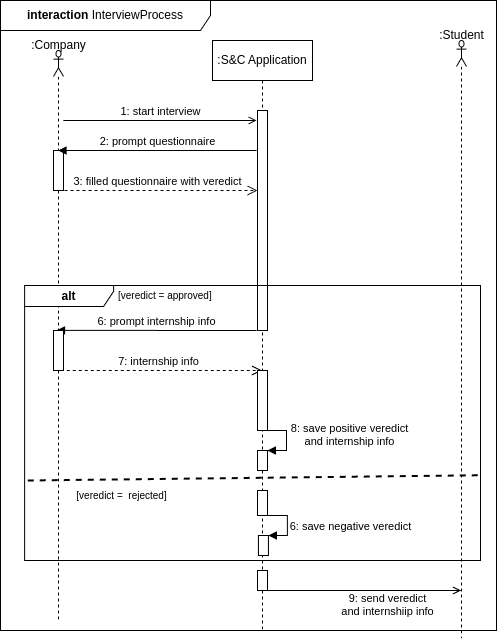

The diagram above was exported from draw.io. Its source (the exported page's mxGraphModel, read from the mxfile embedded in the PNG):
<mxGraphModel dx="1674" dy="826" grid="1" gridSize="10" guides="1" tooltips="1" connect="1" arrows="1" fold="1" page="1" pageScale="1" pageWidth="827" pageHeight="1169" math="0" shadow="0">
  <root>
    <mxCell id="0" />
    <mxCell id="1" parent="0" />
    <mxCell id="nT_P8pg0NKh-KBYoYBDa-1" value="&lt;b&gt;interaction&lt;/b&gt; InterviewProcess" style="shape=umlFrame;whiteSpace=wrap;html=1;pointerEvents=0;recursiveResize=0;container=1;collapsible=0;width=210;height=30;" parent="1" vertex="1">
      <mxGeometry x="34" y="40" width="496" height="630" as="geometry" />
    </mxCell>
    <mxCell id="q1BCWV2Ln1VZfNT4oNLa-4" value=":S&amp;amp;C Application" style="shape=umlLifeline;perimeter=lifelinePerimeter;whiteSpace=wrap;html=1;container=1;dropTarget=0;collapsible=0;recursiveResize=0;outlineConnect=0;portConstraint=eastwest;newEdgeStyle={&quot;curved&quot;:0,&quot;rounded&quot;:0};" parent="nT_P8pg0NKh-KBYoYBDa-1" vertex="1">
      <mxGeometry x="212" y="40" width="100" height="590" as="geometry" />
    </mxCell>
    <mxCell id="q1BCWV2Ln1VZfNT4oNLa-36" value="" style="html=1;points=[[0,0,0,0,5],[0,1,0,0,-5],[1,0,0,0,5],[1,1,0,0,-5]];perimeter=orthogonalPerimeter;outlineConnect=0;targetShapes=umlLifeline;portConstraint=eastwest;newEdgeStyle={&quot;curved&quot;:0,&quot;rounded&quot;:0};" parent="q1BCWV2Ln1VZfNT4oNLa-4" vertex="1">
      <mxGeometry x="45" y="70" width="10" height="220" as="geometry" />
    </mxCell>
    <mxCell id="FMWEvF0XJuWUjWys-w9C-14" value="" style="html=1;points=[[0,0,0,0,5],[0,1,0,0,-5],[1,0,0,0,5],[1,1,0,0,-5]];perimeter=orthogonalPerimeter;outlineConnect=0;targetShapes=umlLifeline;portConstraint=eastwest;newEdgeStyle={&quot;curved&quot;:0,&quot;rounded&quot;:0};" parent="q1BCWV2Ln1VZfNT4oNLa-4" vertex="1">
      <mxGeometry x="45.92" y="495" width="10" height="20" as="geometry" />
    </mxCell>
    <mxCell id="FMWEvF0XJuWUjWys-w9C-15" value="6: save negative veredict" style="html=1;verticalAlign=bottom;endArrow=block;curved=0;rounded=0;entryX=0.992;entryY=0;entryDx=0;entryDy=0;entryPerimeter=0;" parent="q1BCWV2Ln1VZfNT4oNLa-4" target="FMWEvF0XJuWUjWys-w9C-14" edge="1">
      <mxGeometry x="0.5994" y="-70" relative="1" as="geometry">
        <mxPoint x="55.00000000000003" y="475" as="sourcePoint" />
        <mxPoint x="254.41999999999996" y="475" as="targetPoint" />
        <Array as="points">
          <mxPoint x="74.91999999999999" y="475" />
          <mxPoint x="74.91999999999999" y="495" />
        </Array>
        <mxPoint x="70" y="70" as="offset" />
      </mxGeometry>
    </mxCell>
    <mxCell id="FMWEvF0XJuWUjWys-w9C-9" value="" style="html=1;points=[[0,0,0,0,5],[0,1,0,0,-5],[1,0,0,0,5],[1,1,0,0,-5]];perimeter=orthogonalPerimeter;outlineConnect=0;targetShapes=umlLifeline;portConstraint=eastwest;newEdgeStyle={&quot;curved&quot;:0,&quot;rounded&quot;:0};" parent="q1BCWV2Ln1VZfNT4oNLa-4" vertex="1">
      <mxGeometry x="45" y="410" width="10" height="20" as="geometry" />
    </mxCell>
    <mxCell id="FMWEvF0XJuWUjWys-w9C-10" value="8: save positive veredict&lt;br&gt;and internship info" style="html=1;verticalAlign=bottom;endArrow=block;curved=0;rounded=0;entryX=0.992;entryY=0;entryDx=0;entryDy=0;entryPerimeter=0;" parent="q1BCWV2Ln1VZfNT4oNLa-4" target="FMWEvF0XJuWUjWys-w9C-9" edge="1">
      <mxGeometry x="0.5994" y="-70" relative="1" as="geometry">
        <mxPoint x="54.08000000000004" y="390" as="sourcePoint" />
        <mxPoint x="253.5" y="390" as="targetPoint" />
        <Array as="points">
          <mxPoint x="74" y="390" />
          <mxPoint x="74" y="410" />
        </Array>
        <mxPoint x="70" y="70" as="offset" />
      </mxGeometry>
    </mxCell>
    <mxCell id="FMWEvF0XJuWUjWys-w9C-29" value="" style="html=1;points=[[0,0,0,0,5],[0,1,0,0,-5],[1,0,0,0,5],[1,1,0,0,-5]];perimeter=orthogonalPerimeter;outlineConnect=0;targetShapes=umlLifeline;portConstraint=eastwest;newEdgeStyle={&quot;curved&quot;:0,&quot;rounded&quot;:0};" parent="q1BCWV2Ln1VZfNT4oNLa-4" vertex="1">
      <mxGeometry x="45" y="450" width="10" height="25" as="geometry" />
    </mxCell>
    <mxCell id="FMWEvF0XJuWUjWys-w9C-33" value="" style="html=1;points=[[0,0,0,0,5],[0,1,0,0,-5],[1,0,0,0,5],[1,1,0,0,-5]];perimeter=orthogonalPerimeter;outlineConnect=0;targetShapes=umlLifeline;portConstraint=eastwest;newEdgeStyle={&quot;curved&quot;:0,&quot;rounded&quot;:0};" parent="q1BCWV2Ln1VZfNT4oNLa-4" vertex="1">
      <mxGeometry x="45" y="530" width="10" height="20" as="geometry" />
    </mxCell>
    <mxCell id="q1BCWV2Ln1VZfNT4oNLa-3" value="" style="shape=umlLifeline;perimeter=lifelinePerimeter;whiteSpace=wrap;html=1;container=1;dropTarget=0;collapsible=0;recursiveResize=0;outlineConnect=0;portConstraint=eastwest;newEdgeStyle={&quot;curved&quot;:0,&quot;rounded&quot;:0};participant=umlActor;size=26;" parent="nT_P8pg0NKh-KBYoYBDa-1" vertex="1">
      <mxGeometry x="53" y="50" width="10" height="570" as="geometry" />
    </mxCell>
    <mxCell id="oke35gui_N6K1_YYmetj-3" value="" style="html=1;points=[[0,0,0,0,5],[0,1,0,0,-5],[1,0,0,0,5],[1,1,0,0,-5]];perimeter=orthogonalPerimeter;outlineConnect=0;targetShapes=umlLifeline;portConstraint=eastwest;newEdgeStyle={&quot;curved&quot;:0,&quot;rounded&quot;:0};" vertex="1" parent="q1BCWV2Ln1VZfNT4oNLa-3">
      <mxGeometry y="100" width="10" height="40" as="geometry" />
    </mxCell>
    <mxCell id="q1BCWV2Ln1VZfNT4oNLa-22" value=":Company" style="text;html=1;align=center;verticalAlign=middle;resizable=0;points=[];autosize=1;strokeColor=none;fillColor=none;" parent="nT_P8pg0NKh-KBYoYBDa-1" vertex="1">
      <mxGeometry x="18" y="30" width="80" height="30" as="geometry" />
    </mxCell>
    <mxCell id="q1BCWV2Ln1VZfNT4oNLa-34" value="" style="shape=umlLifeline;perimeter=lifelinePerimeter;whiteSpace=wrap;html=1;container=1;dropTarget=0;collapsible=0;recursiveResize=0;outlineConnect=0;portConstraint=eastwest;newEdgeStyle={&quot;curved&quot;:0,&quot;rounded&quot;:0};participant=umlActor;size=26;" parent="nT_P8pg0NKh-KBYoYBDa-1" vertex="1">
      <mxGeometry x="456" y="40" width="10" height="598" as="geometry" />
    </mxCell>
    <mxCell id="q1BCWV2Ln1VZfNT4oNLa-35" value=":Student" style="text;html=1;align=center;verticalAlign=middle;resizable=0;points=[];autosize=1;strokeColor=none;fillColor=none;" parent="nT_P8pg0NKh-KBYoYBDa-1" vertex="1">
      <mxGeometry x="426" y="20" width="70" height="30" as="geometry" />
    </mxCell>
    <mxCell id="q1BCWV2Ln1VZfNT4oNLa-52" value="2: prompt questionnaire" style="html=1;verticalAlign=bottom;endArrow=block;curved=0;rounded=0;" parent="nT_P8pg0NKh-KBYoYBDa-1" target="q1BCWV2Ln1VZfNT4oNLa-3" edge="1">
      <mxGeometry relative="1" as="geometry">
        <mxPoint x="256" y="150" as="sourcePoint" />
        <mxPoint x="679" y="150" as="targetPoint" />
      </mxGeometry>
    </mxCell>
    <mxCell id="q1BCWV2Ln1VZfNT4oNLa-53" value="3: filled questionnaire with veredict" style="html=1;verticalAlign=bottom;endArrow=open;dashed=1;endSize=8;curved=0;rounded=0;" parent="nT_P8pg0NKh-KBYoYBDa-1" edge="1">
      <mxGeometry relative="1" as="geometry">
        <mxPoint x="257" y="190" as="targetPoint" />
        <mxPoint x="58.02380952380952" y="190" as="sourcePoint" />
      </mxGeometry>
    </mxCell>
    <mxCell id="q1BCWV2Ln1VZfNT4oNLa-23" value="&lt;b&gt;alt&lt;/b&gt;" style="shape=umlFrame;whiteSpace=wrap;html=1;pointerEvents=0;width=89;height=21;" parent="nT_P8pg0NKh-KBYoYBDa-1" vertex="1">
      <mxGeometry x="24.08" y="285" width="455.92" height="275" as="geometry" />
    </mxCell>
    <mxCell id="q1BCWV2Ln1VZfNT4oNLa-28" value="" style="endArrow=none;dashed=1;html=2;rounded=0;exitX=-0.001;exitY=0.157;exitDx=0;exitDy=0;exitPerimeter=0;strokeWidth=2;entryX=0.998;entryY=0.69;entryDx=0;entryDy=0;entryPerimeter=0;" parent="nT_P8pg0NKh-KBYoYBDa-1" target="q1BCWV2Ln1VZfNT4oNLa-23" edge="1">
      <mxGeometry width="50" height="50" relative="1" as="geometry">
        <mxPoint x="27.227000000000025" y="479.99700000000007" as="sourcePoint" />
        <mxPoint x="496" y="484" as="targetPoint" />
        <Array as="points" />
      </mxGeometry>
    </mxCell>
    <mxCell id="q1BCWV2Ln1VZfNT4oNLa-29" value="&lt;font style=&quot;font-size: 10px;&quot;&gt;&amp;nbsp; &amp;nbsp; &amp;nbsp; [veredict = approved]&lt;/font&gt;" style="text;html=1;align=center;verticalAlign=middle;resizable=0;points=[];autosize=1;strokeColor=none;fillColor=none;" parent="nT_P8pg0NKh-KBYoYBDa-1" vertex="1">
      <mxGeometry x="91.08" y="280" width="130" height="30" as="geometry" />
    </mxCell>
    <mxCell id="q1BCWV2Ln1VZfNT4oNLa-31" value="&lt;font style=&quot;font-size: 10px;&quot;&gt;[veredict =&amp;nbsp; rejected]&lt;/font&gt;" style="text;html=1;align=center;verticalAlign=middle;resizable=0;points=[];autosize=1;strokeColor=none;fillColor=none;" parent="nT_P8pg0NKh-KBYoYBDa-1" vertex="1">
      <mxGeometry x="66" y="480" width="110" height="30" as="geometry" />
    </mxCell>
    <mxCell id="q1BCWV2Ln1VZfNT4oNLa-59" value="7: internship info" style="html=1;verticalAlign=bottom;endArrow=open;dashed=1;endSize=8;curved=0;rounded=0;" parent="nT_P8pg0NKh-KBYoYBDa-1" edge="1">
      <mxGeometry x="-0.0007" relative="1" as="geometry">
        <mxPoint x="261.5" y="370" as="targetPoint" />
        <mxPoint x="54.29857142857144" y="370" as="sourcePoint" />
        <mxPoint as="offset" />
      </mxGeometry>
    </mxCell>
    <mxCell id="FMWEvF0XJuWUjWys-w9C-19" value="1: start interview" style="html=1;verticalAlign=bottom;labelBackgroundColor=none;endArrow=open;endFill=0;rounded=0;" parent="nT_P8pg0NKh-KBYoYBDa-1" edge="1">
      <mxGeometry width="160" relative="1" as="geometry">
        <mxPoint x="63" y="120" as="sourcePoint" />
        <mxPoint x="256.0799999999999" y="120" as="targetPoint" />
      </mxGeometry>
    </mxCell>
    <mxCell id="FMWEvF0XJuWUjWys-w9C-27" value="6: prompt internship info" style="html=1;verticalAlign=bottom;endArrow=block;curved=0;rounded=0;entryX=0.3;entryY=0.491;entryDx=0;entryDy=0;entryPerimeter=0;" parent="nT_P8pg0NKh-KBYoYBDa-1" target="q1BCWV2Ln1VZfNT4oNLa-3" edge="1">
      <mxGeometry relative="1" as="geometry">
        <mxPoint x="256.0799999999999" y="330" as="sourcePoint" />
        <mxPoint x="63" y="330" as="targetPoint" />
      </mxGeometry>
    </mxCell>
    <mxCell id="FMWEvF0XJuWUjWys-w9C-28" value="" style="html=1;points=[[0,0,0,0,5],[0,1,0,0,-5],[1,0,0,0,5],[1,1,0,0,-5]];perimeter=orthogonalPerimeter;outlineConnect=0;targetShapes=umlLifeline;portConstraint=eastwest;newEdgeStyle={&quot;curved&quot;:0,&quot;rounded&quot;:0};" parent="nT_P8pg0NKh-KBYoYBDa-1" vertex="1">
      <mxGeometry x="257" y="370" width="10" height="60" as="geometry" />
    </mxCell>
    <mxCell id="FMWEvF0XJuWUjWys-w9C-32" value="9: send veredict &lt;br&gt;and internshiip info" style="html=1;verticalAlign=bottom;labelBackgroundColor=none;endArrow=open;endFill=0;rounded=0;" parent="nT_P8pg0NKh-KBYoYBDa-1" edge="1">
      <mxGeometry x="0.2475" y="-30" width="160" relative="1" as="geometry">
        <mxPoint x="262.5" y="590" as="sourcePoint" />
        <mxPoint x="460.5" y="590" as="targetPoint" />
        <mxPoint as="offset" />
      </mxGeometry>
    </mxCell>
    <mxCell id="FMWEvF0XJuWUjWys-w9C-7" value="" style="html=1;points=[[0,0,0,0,5],[0,1,0,0,-5],[1,0,0,0,5],[1,1,0,0,-5]];perimeter=orthogonalPerimeter;outlineConnect=0;targetShapes=umlLifeline;portConstraint=eastwest;newEdgeStyle={&quot;curved&quot;:0,&quot;rounded&quot;:0};" parent="nT_P8pg0NKh-KBYoYBDa-1" vertex="1">
      <mxGeometry x="53" y="330" width="10" height="40" as="geometry" />
    </mxCell>
  </root>
</mxGraphModel>